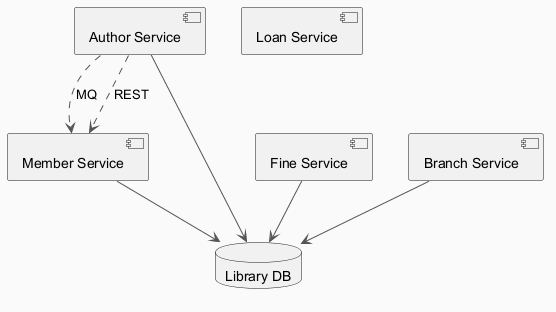

The diagram above was rendered by PlantUML. Its source (embedded in the PNG):
@startuml
skinparam backgroundColor #FAFAFA
skinparam classBackgroundColor #FFF3E0
skinparam classBorderColor #E65100
skinparam ArrowColor #555555
component "Member Service" as C_MemberService
component "Author Service" as C_AuthorService
component "Fine Service" as C_FineService
component "Branch Service" as C_BranchService
component "Loan Service" as C_LoanService
database "Library DB" as DB_library
C_MemberService --> DB_library
C_AuthorService --> DB_library
C_FineService --> DB_library
C_BranchService --> DB_library
C_AuthorService ..> C_MemberService : MQ
C_AuthorService ..> C_MemberService : REST
@enduml